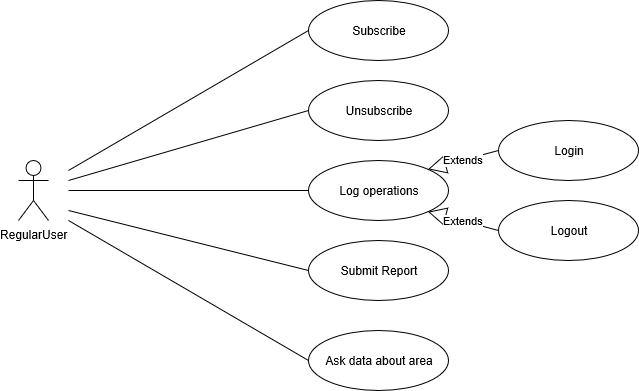

The diagram above was exported from draw.io. Its source (the exported page's mxGraphModel, read from the mxfile embedded in the PNG):
<mxGraphModel grid="1" dx="928" dy="498" gridSize="10" guides="1" tooltips="1" connect="1" arrows="1" fold="1" page="1" pageScale="1" pageWidth="827" pageHeight="1169" math="0" shadow="0">
  <root>
    <mxCell id="0" />
    <mxCell id="1" parent="0" />
    <mxCell id="w7LILusuJPZMC5BeSrsu-1" value="RegularUser" parent="1" style="shape=umlActor;verticalLabelPosition=bottom;labelBackgroundColor=#ffffff;verticalAlign=top;html=1;outlineConnect=0;" vertex="1">
      <mxGeometry as="geometry" x="70" y="160" width="30" height="60" />
    </mxCell>
    <mxCell id="w7LILusuJPZMC5BeSrsu-3" value="Ask data about area" parent="1" style="ellipse;whiteSpace=wrap;html=1;" vertex="1">
      <mxGeometry as="geometry" x="360" y="330" width="140" height="60" />
    </mxCell>
    <mxCell id="w7LILusuJPZMC5BeSrsu-4" value="Submit Report" parent="1" style="ellipse;whiteSpace=wrap;html=1;" vertex="1">
      <mxGeometry as="geometry" x="360" y="240" width="140" height="60" />
    </mxCell>
    <mxCell id="w7LILusuJPZMC5BeSrsu-5" value="Log operations" parent="1" style="ellipse;whiteSpace=wrap;html=1;" vertex="1">
      <mxGeometry as="geometry" x="360" y="160" width="140" height="60" />
    </mxCell>
    <mxCell id="w7LILusuJPZMC5BeSrsu-6" value="Unsubscribe" parent="1" style="ellipse;whiteSpace=wrap;html=1;" vertex="1">
      <mxGeometry as="geometry" x="360" y="80" width="140" height="60" />
    </mxCell>
    <mxCell id="w7LILusuJPZMC5BeSrsu-7" value="Subscribe" parent="1" style="ellipse;whiteSpace=wrap;html=1;" vertex="1">
      <mxGeometry as="geometry" x="360" width="140" height="60" />
    </mxCell>
    <mxCell id="w7LILusuJPZMC5BeSrsu-8" value="" parent="1" style="endArrow=none;html=1;entryX=0;entryY=0.5;entryDx=0;entryDy=0;" edge="1" target="w7LILusuJPZMC5BeSrsu-7">
      <mxGeometry as="geometry" width="50" height="50" relative="1">
        <mxPoint as="sourcePoint" x="120" y="170" />
        <mxPoint as="targetPoint" x="240" y="90" />
      </mxGeometry>
    </mxCell>
    <mxCell id="w7LILusuJPZMC5BeSrsu-9" value="" parent="1" style="endArrow=none;html=1;entryX=0;entryY=0.5;entryDx=0;entryDy=0;" edge="1" target="w7LILusuJPZMC5BeSrsu-6">
      <mxGeometry as="geometry" width="50" height="50" relative="1">
        <mxPoint as="sourcePoint" x="120" y="180" />
        <mxPoint as="targetPoint" x="370" y="40" />
      </mxGeometry>
    </mxCell>
    <mxCell id="w7LILusuJPZMC5BeSrsu-10" value="" parent="1" style="endArrow=none;html=1;entryX=0;entryY=0.5;entryDx=0;entryDy=0;" edge="1" target="w7LILusuJPZMC5BeSrsu-5">
      <mxGeometry as="geometry" width="50" height="50" relative="1">
        <mxPoint as="sourcePoint" x="120" y="190" />
        <mxPoint as="targetPoint" x="380" y="50" />
      </mxGeometry>
    </mxCell>
    <mxCell id="w7LILusuJPZMC5BeSrsu-11" value="" parent="1" style="endArrow=none;html=1;entryX=0;entryY=0.5;entryDx=0;entryDy=0;" edge="1" target="w7LILusuJPZMC5BeSrsu-4">
      <mxGeometry as="geometry" width="50" height="50" relative="1">
        <mxPoint as="sourcePoint" x="120" y="210" />
        <mxPoint as="targetPoint" x="390" y="60" />
      </mxGeometry>
    </mxCell>
    <mxCell id="w7LILusuJPZMC5BeSrsu-12" value="" parent="1" style="endArrow=none;html=1;entryX=0;entryY=0.5;entryDx=0;entryDy=0;" edge="1" target="w7LILusuJPZMC5BeSrsu-3">
      <mxGeometry as="geometry" width="50" height="50" relative="1">
        <mxPoint as="sourcePoint" x="120" y="220" />
        <mxPoint as="targetPoint" x="400" y="70" />
      </mxGeometry>
    </mxCell>
    <mxCell id="pf7-uMG3eLfY5yv3KiDO-1" value="Logout" parent="1" style="ellipse;whiteSpace=wrap;html=1;" vertex="1">
      <mxGeometry as="geometry" x="550" y="200" width="140" height="60" />
    </mxCell>
    <mxCell id="pf7-uMG3eLfY5yv3KiDO-2" value="Login" parent="1" style="ellipse;whiteSpace=wrap;html=1;" vertex="1">
      <mxGeometry as="geometry" x="550" y="120" width="140" height="60" />
    </mxCell>
    <mxCell id="pf7-uMG3eLfY5yv3KiDO-5" value="Extends" parent="1" style="endArrow=block;endSize=16;endFill=0;html=1;exitX=0;exitY=0.5;exitDx=0;exitDy=0;entryX=1;entryY=0;entryDx=0;entryDy=0;" edge="1" target="w7LILusuJPZMC5BeSrsu-5" source="pf7-uMG3eLfY5yv3KiDO-2">
      <mxGeometry as="geometry" width="160" relative="1">
        <mxPoint as="sourcePoint" x="70" y="350" />
        <mxPoint as="targetPoint" x="230" y="350" />
      </mxGeometry>
    </mxCell>
    <mxCell id="pf7-uMG3eLfY5yv3KiDO-6" value="Extends" parent="1" style="endArrow=block;endSize=16;endFill=0;html=1;exitX=0;exitY=0.5;exitDx=0;exitDy=0;entryX=1;entryY=1;entryDx=0;entryDy=0;" edge="1" target="w7LILusuJPZMC5BeSrsu-5" source="pf7-uMG3eLfY5yv3KiDO-1">
      <mxGeometry as="geometry" width="160" relative="1">
        <mxPoint as="sourcePoint" x="560" y="160" />
        <mxPoint as="targetPoint" x="489.4974746830583" y="178.78679656440363" />
      </mxGeometry>
    </mxCell>
  </root>
</mxGraphModel>